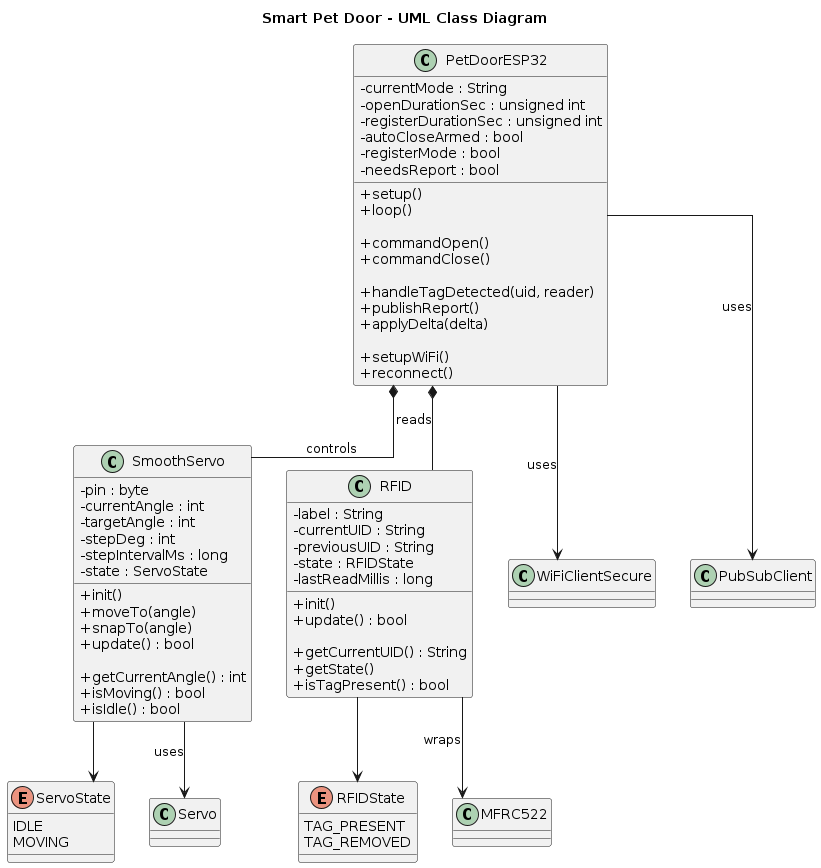

The diagram above was rendered by PlantUML. Its source (embedded in the PNG):
@startuml
skinparam classAttributeIconSize 0
skinparam linetype ortho

title Smart Pet Door - UML Class Diagram

class PetDoorESP32 {
    - currentMode : String
    - openDurationSec : unsigned int
    - registerDurationSec : unsigned int
    - autoCloseArmed : bool
    - registerMode : bool
    - needsReport : bool

    + setup()
    + loop()

    + commandOpen()
    + commandClose()

    + handleTagDetected(uid, reader)
    + publishReport()
    + applyDelta(delta)

    + setupWiFi()
    + reconnect()
}

class SmoothServo {
    - pin : byte
    - currentAngle : int
    - targetAngle : int
    - stepDeg : int
    - stepIntervalMs : long
    - state : ServoState

    + init()
    + moveTo(angle)
    + snapTo(angle)
    + update() : bool

    + getCurrentAngle() : int
    + isMoving() : bool
    + isIdle() : bool
}

class RFID {
    - label : String
    - currentUID : String
    - previousUID : String
    - state : RFIDState
    - lastReadMillis : long

    + init()
    + update() : bool

    + getCurrentUID() : String
    + getState()
    + isTagPresent() : bool
}

enum ServoState {
    IDLE
    MOVING
}

enum RFIDState {
    TAG_PRESENT
    TAG_REMOVED
}

class Servo
class MFRC522
class WiFiClientSecure
class PubSubClient


PetDoorESP32 *-- SmoothServo : controls
PetDoorESP32 *-- RFID : reads

SmoothServo --> Servo : uses
RFID --> MFRC522 : wraps

PetDoorESP32 --> WiFiClientSecure : uses
PetDoorESP32 --> PubSubClient : uses

SmoothServo --> ServoState
RFID --> RFIDState
@enduml